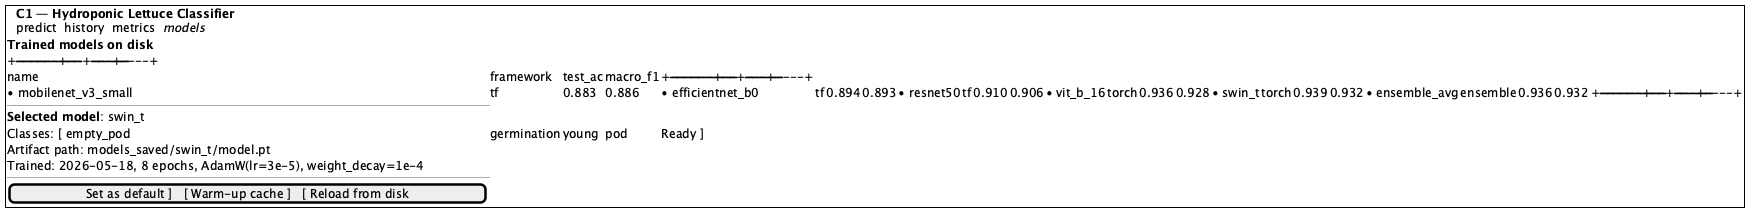

The diagram above was rendered by PlantUML. Its source (embedded in the PNG):
@startsalt
{+
{T
+ <b>C1 — Hydroponic Lettuce Classifier</b>
+ predict  history  metrics  <i>models</i>
}
{
  <b>Trained models on disk</b>
  +------------------------+------------+---------+----------+
  | name                   | framework  | test_ac | macro_f1 |
  +------------------------+------------+---------+----------+
  | • mobilenet_v3_small   | tf         | 0.883   | 0.886    |
  | • efficientnet_b0      | tf         | 0.894   | 0.893    |
  | • resnet50             | tf         | 0.910   | 0.906    |
  | • vit_b_16             | torch      | 0.936   | 0.928    |
  | • swin_t               | torch      | 0.939   | 0.932    |
  | • ensemble_avg         | ensemble   | 0.936   | 0.932    |
  +------------------------+------------+---------+----------+
  ----
  <b>Selected model</b>: swin_t
  Classes: [ empty_pod | germination | young | pod | Ready ]
  Artifact path: models_saved/swin_t/model.pt
  Trained: 2026-05-18, 8 epochs, AdamW(lr=3e-5), weight_decay=1e-4
  ----
  [ Set as default ]   [ Warm-up cache ]   [ Reload from disk ]
}
}
@endsalt